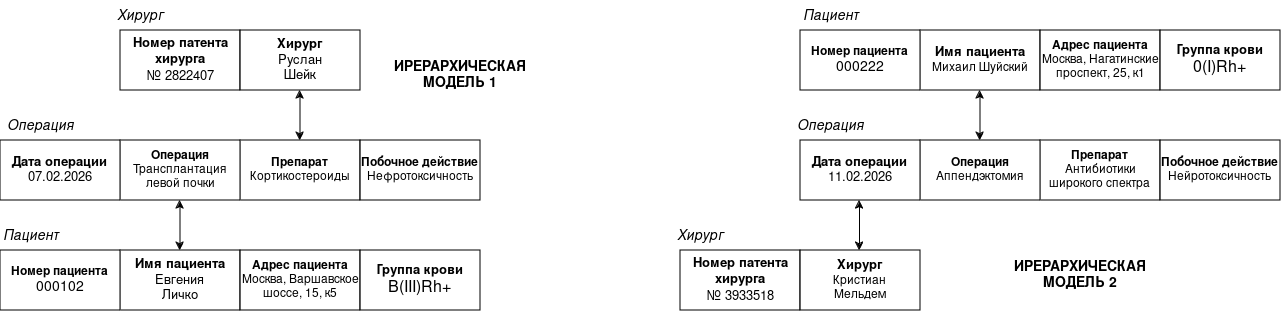

The diagram above was exported from draw.io. Its source (the exported page's mxGraphModel, read from the mxfile embedded in the PNG):
<mxGraphModel dx="2020" dy="1027" grid="1" gridSize="10" guides="1" tooltips="1" connect="1" arrows="1" fold="1" page="1" pageScale="1" pageWidth="827" pageHeight="1169" math="0" shadow="0">
  <root>
    <mxCell id="0" />
    <mxCell id="1" parent="0" />
    <mxCell id="ItUOFQWWk0OMwmG1Sey8-1" parent="1" style="rounded=0;whiteSpace=wrap;html=1;" value="&lt;div&gt;&lt;font style=&quot;font-size: 13px;&quot;&gt;&lt;b&gt;Номер патента хирурга&lt;br&gt;&lt;/b&gt;&lt;/font&gt;&lt;/div&gt;&lt;div&gt;&lt;font style=&quot;font-size: 13px;&quot;&gt;№ 2822407&lt;/font&gt;&lt;font style=&quot;font-size: 14px;&quot;&gt;&lt;font&gt;&lt;span class=&quot;uJ19be notranslate&quot; data-sfc-root=&quot;c&quot; data-wiz-uids=&quot;mjaENc_h,mjaENc_i&quot; data-sfc-cb=&quot;&quot; data-processed=&quot;true&quot;&gt;&lt;span class=&quot;vKEkVd&quot; data-animation-atomic=&quot;&quot; data-wiz-attrbind=&quot;class=mjaENc_g/TKHnVd&quot; data-processed=&quot;true&quot;&gt;&lt;span aria-hidden=&quot;true&quot; data-processed=&quot;true&quot;&gt;&lt;/span&gt;&lt;/span&gt;&lt;/span&gt;&lt;/font&gt;&lt;/font&gt;&lt;/div&gt;" vertex="1">
      <mxGeometry height="60" width="120" x="190" y="80" as="geometry" />
    </mxCell>
    <mxCell id="ItUOFQWWk0OMwmG1Sey8-2" parent="1" style="rounded=0;whiteSpace=wrap;html=1;" value="&lt;div&gt;&lt;font style=&quot;font-size: 13px;&quot;&gt;&lt;b&gt;Хирург&lt;br&gt;&lt;/b&gt;&lt;/font&gt;&lt;/div&gt;&lt;div&gt;&lt;font style=&quot;font-size: 13px;&quot;&gt;Руслан&lt;/font&gt;&lt;/div&gt;&lt;div&gt;&lt;font style=&quot;font-size: 13px;&quot;&gt;Шейк&lt;font&gt;&lt;br&gt;&lt;/font&gt;&lt;/font&gt;&lt;/div&gt;" vertex="1">
      <mxGeometry height="60" width="120" x="310" y="80" as="geometry" />
    </mxCell>
    <mxCell id="ItUOFQWWk0OMwmG1Sey8-4" parent="1" style="rounded=0;whiteSpace=wrap;html=1;" value="&lt;div&gt;&lt;b&gt;Препарат&lt;/b&gt;&lt;br&gt;&lt;/div&gt;&lt;div&gt;Кортикостероиды&lt;/div&gt;" vertex="1">
      <mxGeometry height="60" width="120" x="310" y="190" as="geometry" />
    </mxCell>
    <mxCell id="ItUOFQWWk0OMwmG1Sey8-5" parent="1" style="rounded=0;whiteSpace=wrap;html=1;" value="&lt;div&gt;&lt;span class=&quot;T286Pc&quot; data-sfc-cp=&quot;&quot; data-sfc-root=&quot;c&quot; data-sfc-cb=&quot;&quot; data-complete=&quot;true&quot;&gt;&lt;span class=&quot;Yjhzub&quot; data-sfc-root=&quot;c&quot; data-sfc-cb=&quot;&quot; data-complete=&quot;true&quot; aria-owns=&quot;action-menu-parent-container&quot;&gt;&lt;b&gt;Побочное действие&lt;br&gt;&lt;/b&gt;&lt;/span&gt;&lt;/span&gt;&lt;/div&gt;&lt;div&gt;&lt;span class=&quot;T286Pc&quot; data-sfc-cp=&quot;&quot; data-sfc-root=&quot;c&quot; data-sfc-cb=&quot;&quot; data-complete=&quot;true&quot;&gt;&lt;span class=&quot;Yjhzub&quot; data-sfc-root=&quot;c&quot; data-sfc-cb=&quot;&quot; data-complete=&quot;true&quot; aria-owns=&quot;action-menu-parent-container&quot;&gt;Нефротоксичность&lt;/span&gt;&lt;/span&gt;&lt;/div&gt;&lt;div&gt;&lt;span class=&quot;T286Pc&quot; data-sfc-cp=&quot;&quot; data-sfc-root=&quot;c&quot; data-sfc-cb=&quot;&quot; data-complete=&quot;true&quot;&gt;&lt;span class=&quot;Yjhzub&quot; data-sfc-root=&quot;c&quot; data-sfc-cb=&quot;&quot; data-complete=&quot;true&quot; aria-owns=&quot;action-menu-parent-container&quot;&gt;&lt;/span&gt;&lt;/span&gt;&lt;/div&gt;" vertex="1">
      <mxGeometry height="60" width="120" x="430" y="190" as="geometry" />
    </mxCell>
    <mxCell id="ItUOFQWWk0OMwmG1Sey8-6" parent="1" style="rounded=0;whiteSpace=wrap;html=1;" value="&lt;div&gt;&lt;font&gt;&lt;b&gt;Операция&lt;br&gt;&lt;/b&gt;&lt;/font&gt;&lt;/div&gt;&lt;div&gt;&lt;font&gt;Трансплантация левой почки&lt;/font&gt;&lt;/div&gt;" vertex="1">
      <mxGeometry height="60" width="120" x="190" y="190" as="geometry" />
    </mxCell>
    <mxCell id="ItUOFQWWk0OMwmG1Sey8-7" parent="1" style="rounded=0;whiteSpace=wrap;html=1;" value="&lt;div&gt;&lt;font style=&quot;font-size: 13px;&quot;&gt;&lt;b&gt;Дата операции&lt;br&gt;&lt;/b&gt;&lt;/font&gt;&lt;/div&gt;&lt;div&gt;&lt;font style=&quot;font-size: 13px;&quot;&gt;07.02.2026&lt;/font&gt;&lt;/div&gt;" vertex="1">
      <mxGeometry height="60" width="120" x="70" y="190" as="geometry" />
    </mxCell>
    <mxCell id="ItUOFQWWk0OMwmG1Sey8-8" edge="1" parent="1" style="endArrow=classic;startArrow=classic;html=1;rounded=0;" value="">
      <mxGeometry height="50" relative="1" width="50" as="geometry">
        <mxPoint x="249.5" y="250" as="sourcePoint" />
        <mxPoint x="249.5" y="300" as="targetPoint" />
      </mxGeometry>
    </mxCell>
    <mxCell id="ItUOFQWWk0OMwmG1Sey8-9" parent="1" style="rounded=0;whiteSpace=wrap;html=1;" value="&lt;div&gt;&lt;font style=&quot;font-size: 13px;&quot;&gt;&lt;b&gt;Имя пациента&lt;font&gt;&lt;br&gt;&lt;/font&gt;&lt;/b&gt;&lt;/font&gt;&lt;/div&gt;&lt;div&gt;&lt;font style=&quot;font-size: 13px;&quot;&gt;Евгения&lt;/font&gt;&lt;/div&gt;&lt;div&gt;&lt;font style=&quot;font-size: 13px;&quot;&gt;Личко&lt;/font&gt;&lt;br&gt;&lt;/div&gt;" vertex="1">
      <mxGeometry height="60" width="120" x="190" y="300" as="geometry" />
    </mxCell>
    <mxCell id="ItUOFQWWk0OMwmG1Sey8-10" parent="1" style="rounded=0;whiteSpace=wrap;html=1;" value="&lt;div&gt;&lt;b&gt;Номер пациента&lt;/b&gt;&lt;br&gt;&lt;/div&gt;&lt;div&gt;&lt;font style=&quot;font-size: 14px;&quot;&gt;000102&lt;/font&gt;&lt;/div&gt;" vertex="1">
      <mxGeometry height="60" width="120" x="70" y="300" as="geometry" />
    </mxCell>
    <mxCell id="ItUOFQWWk0OMwmG1Sey8-11" parent="1" style="rounded=0;whiteSpace=wrap;html=1;" value="&lt;div&gt;&lt;font&gt;&lt;b&gt;Адрес пациента&lt;br&gt;&lt;/b&gt;&lt;/font&gt;&lt;/div&gt;&lt;div&gt;&lt;font&gt;Москва, Варшавское шоссе, 15, к5&lt;/font&gt;&lt;/div&gt;" vertex="1">
      <mxGeometry height="60" width="120" x="310" y="300" as="geometry" />
    </mxCell>
    <mxCell id="ItUOFQWWk0OMwmG1Sey8-12" parent="1" style="rounded=0;whiteSpace=wrap;html=1;" value="&lt;div&gt;&lt;font style=&quot;font-size: 13px;&quot;&gt;&lt;b&gt;Группа крови&lt;br&gt;&lt;/b&gt;&lt;/font&gt;&lt;/div&gt;&lt;div&gt;&lt;font style=&quot;font-size: 16px;&quot;&gt;В(III)Rh+&lt;/font&gt;&lt;/div&gt;" vertex="1">
      <mxGeometry height="60" width="120" x="430" y="300" as="geometry" />
    </mxCell>
    <mxCell id="ItUOFQWWk0OMwmG1Sey8-13" parent="1" style="text;html=1;whiteSpace=wrap;strokeColor=none;fillColor=none;align=center;verticalAlign=middle;rounded=0;fontStyle=2" value="&lt;font style=&quot;font-size: 14px;&quot;&gt;Хирург&lt;/font&gt;" vertex="1">
      <mxGeometry height="30" width="60" x="180" y="50" as="geometry" />
    </mxCell>
    <mxCell id="ItUOFQWWk0OMwmG1Sey8-14" parent="1" style="text;html=1;whiteSpace=wrap;strokeColor=none;fillColor=none;align=center;verticalAlign=middle;rounded=0;" value="&lt;font style=&quot;font-size: 14px;&quot;&gt;&lt;i&gt;Операция&lt;/i&gt;&lt;/font&gt;" vertex="1">
      <mxGeometry height="30" width="60" x="80" y="160" as="geometry" />
    </mxCell>
    <mxCell id="ItUOFQWWk0OMwmG1Sey8-15" parent="1" style="text;html=1;whiteSpace=wrap;strokeColor=none;fillColor=none;align=center;verticalAlign=middle;rounded=0;" value="&lt;font style=&quot;font-size: 14px;&quot;&gt;&lt;i&gt;Пациент&lt;/i&gt;&lt;/font&gt;" vertex="1">
      <mxGeometry height="30" width="60" x="70" y="270" as="geometry" />
    </mxCell>
    <mxCell id="ItUOFQWWk0OMwmG1Sey8-17" edge="1" parent="1" style="endArrow=classic;startArrow=classic;html=1;rounded=0;" value="">
      <mxGeometry height="50" relative="1" width="50" as="geometry">
        <mxPoint x="369.5" y="140" as="sourcePoint" />
        <mxPoint x="369.5" y="190" as="targetPoint" />
      </mxGeometry>
    </mxCell>
    <mxCell id="ItUOFQWWk0OMwmG1Sey8-18" parent="1" style="text;html=1;whiteSpace=wrap;strokeColor=none;fillColor=none;align=center;verticalAlign=middle;rounded=0;" value="&lt;font style=&quot;font-size: 14px;&quot;&gt;&lt;b&gt;ИРЕРАРХИЧЕСКАЯ МОДЕЛЬ 1&lt;/b&gt;&lt;/font&gt;" vertex="1">
      <mxGeometry height="30" width="140" x="460" y="110" as="geometry" />
    </mxCell>
    <mxCell id="ItUOFQWWk0OMwmG1Sey8-19" parent="1" style="rounded=0;whiteSpace=wrap;html=1;" value="&lt;div&gt;&lt;font style=&quot;font-size: 13px;&quot;&gt;&lt;b&gt;Имя пациента&lt;font&gt;&lt;br&gt;&lt;/font&gt;&lt;/b&gt;&lt;/font&gt;&lt;/div&gt;Михаил Шуйский" vertex="1">
      <mxGeometry height="60" width="120" x="990" y="80" as="geometry" />
    </mxCell>
    <mxCell id="ItUOFQWWk0OMwmG1Sey8-20" parent="1" style="rounded=0;whiteSpace=wrap;html=1;" value="&lt;div&gt;&lt;b&gt;Номер пациента&lt;/b&gt;&lt;br&gt;&lt;/div&gt;&lt;div&gt;&lt;font style=&quot;font-size: 14px;&quot;&gt;000222&lt;/font&gt;&lt;/div&gt;" vertex="1">
      <mxGeometry height="60" width="120" x="870" y="80" as="geometry" />
    </mxCell>
    <mxCell id="ItUOFQWWk0OMwmG1Sey8-21" parent="1" style="rounded=0;whiteSpace=wrap;html=1;" value="&lt;div&gt;&lt;font&gt;&lt;b&gt;Адрес пациента&lt;br&gt;&lt;/b&gt;&lt;/font&gt;&lt;/div&gt;&lt;div&gt;&lt;font&gt;Москва, Нагатинские проспект, 25, к1&lt;/font&gt;&lt;/div&gt;" vertex="1">
      <mxGeometry height="60" width="120" x="1110" y="80" as="geometry" />
    </mxCell>
    <mxCell id="ItUOFQWWk0OMwmG1Sey8-22" parent="1" style="rounded=0;whiteSpace=wrap;html=1;" value="&lt;div&gt;&lt;font style=&quot;font-size: 13px;&quot;&gt;&lt;b&gt;Группа крови&lt;br&gt;&lt;/b&gt;&lt;/font&gt;&lt;/div&gt;&lt;div&gt;&lt;font style=&quot;font-size: 16px;&quot;&gt;0(I)Rh+&lt;/font&gt;&lt;/div&gt;" vertex="1">
      <mxGeometry height="60" width="120" x="1230" y="80" as="geometry" />
    </mxCell>
    <mxCell id="ItUOFQWWk0OMwmG1Sey8-23" parent="1" style="text;html=1;whiteSpace=wrap;strokeColor=none;fillColor=none;align=center;verticalAlign=middle;rounded=0;" value="&lt;font style=&quot;font-size: 14px;&quot;&gt;&lt;i&gt;Пациент&lt;/i&gt;&lt;/font&gt;" vertex="1">
      <mxGeometry height="30" width="60" x="870" y="50" as="geometry" />
    </mxCell>
    <mxCell id="ItUOFQWWk0OMwmG1Sey8-24" parent="1" style="rounded=0;whiteSpace=wrap;html=1;" value="&lt;div&gt;&lt;b&gt;Препарат&lt;/b&gt;&lt;br&gt;&lt;/div&gt;&lt;div&gt;Антибиотики широкого спектра&lt;br&gt;&lt;/div&gt;" vertex="1">
      <mxGeometry height="60" width="120" x="1110" y="190" as="geometry" />
    </mxCell>
    <mxCell id="ItUOFQWWk0OMwmG1Sey8-25" parent="1" style="rounded=0;whiteSpace=wrap;html=1;" value="&lt;div&gt;&lt;span class=&quot;T286Pc&quot; data-sfc-cp=&quot;&quot; data-sfc-root=&quot;c&quot; data-sfc-cb=&quot;&quot; data-complete=&quot;true&quot;&gt;&lt;span class=&quot;Yjhzub&quot; data-sfc-root=&quot;c&quot; data-sfc-cb=&quot;&quot; data-complete=&quot;true&quot; aria-owns=&quot;action-menu-parent-container&quot;&gt;&lt;b&gt;Побочное действие&lt;br&gt;&lt;/b&gt;&lt;/span&gt;&lt;/span&gt;&lt;/div&gt;&lt;div&gt;Нейротоксичность&lt;/div&gt;&lt;div&gt;&lt;span class=&quot;T286Pc&quot; data-sfc-cp=&quot;&quot; data-sfc-root=&quot;c&quot; data-sfc-cb=&quot;&quot; data-complete=&quot;true&quot;&gt;&lt;span class=&quot;Yjhzub&quot; data-sfc-root=&quot;c&quot; data-sfc-cb=&quot;&quot; data-complete=&quot;true&quot; aria-owns=&quot;action-menu-parent-container&quot;&gt;&lt;/span&gt;&lt;/span&gt;&lt;/div&gt;" vertex="1">
      <mxGeometry height="60" width="120" x="1230" y="190" as="geometry" />
    </mxCell>
    <mxCell id="ItUOFQWWk0OMwmG1Sey8-26" parent="1" style="rounded=0;whiteSpace=wrap;html=1;" value="&lt;div&gt;&lt;font&gt;&lt;b&gt;Операция&lt;br&gt;&lt;/b&gt;&lt;/font&gt;&lt;/div&gt;&lt;div&gt;Аппендэктомия&lt;/div&gt;" vertex="1">
      <mxGeometry height="60" width="120" x="990" y="190" as="geometry" />
    </mxCell>
    <mxCell id="ItUOFQWWk0OMwmG1Sey8-27" parent="1" style="rounded=0;whiteSpace=wrap;html=1;" value="&lt;div&gt;&lt;font style=&quot;font-size: 13px;&quot;&gt;&lt;b&gt;Дата операции&lt;br&gt;&lt;/b&gt;&lt;/font&gt;&lt;/div&gt;&lt;div&gt;&lt;font style=&quot;font-size: 13px;&quot;&gt;11.02.2026&lt;/font&gt;&lt;/div&gt;" vertex="1">
      <mxGeometry height="60" width="120" x="870" y="190" as="geometry" />
    </mxCell>
    <mxCell id="ItUOFQWWk0OMwmG1Sey8-28" edge="1" parent="1" style="endArrow=classic;startArrow=classic;html=1;rounded=0;" value="">
      <mxGeometry height="50" relative="1" width="50" as="geometry">
        <mxPoint x="1049.5" y="140" as="sourcePoint" />
        <mxPoint x="1049.5" y="190" as="targetPoint" />
      </mxGeometry>
    </mxCell>
    <mxCell id="ItUOFQWWk0OMwmG1Sey8-29" parent="1" style="text;html=1;whiteSpace=wrap;strokeColor=none;fillColor=none;align=center;verticalAlign=middle;rounded=0;" value="&lt;font style=&quot;font-size: 14px;&quot;&gt;&lt;i&gt;Операция&lt;/i&gt;&lt;/font&gt;" vertex="1">
      <mxGeometry height="30" width="60" x="870" y="160" as="geometry" />
    </mxCell>
    <mxCell id="ItUOFQWWk0OMwmG1Sey8-30" parent="1" style="rounded=0;whiteSpace=wrap;html=1;" value="&lt;div&gt;&lt;font style=&quot;font-size: 13px;&quot;&gt;&lt;b&gt;Номер патента хирурга&lt;br&gt;&lt;/b&gt;&lt;/font&gt;&lt;/div&gt;&lt;div&gt;&lt;font style=&quot;font-size: 13px;&quot;&gt;№ 3933518&lt;/font&gt;&lt;font style=&quot;font-size: 14px;&quot;&gt;&lt;font&gt;&lt;span class=&quot;uJ19be notranslate&quot; data-sfc-root=&quot;c&quot; data-wiz-uids=&quot;mjaENc_h,mjaENc_i&quot; data-sfc-cb=&quot;&quot; data-processed=&quot;true&quot;&gt;&lt;span class=&quot;vKEkVd&quot; data-animation-atomic=&quot;&quot; data-wiz-attrbind=&quot;class=mjaENc_g/TKHnVd&quot; data-processed=&quot;true&quot;&gt;&lt;span aria-hidden=&quot;true&quot; data-processed=&quot;true&quot;&gt;&lt;/span&gt;&lt;/span&gt;&lt;/span&gt;&lt;/font&gt;&lt;/font&gt;&lt;/div&gt;" vertex="1">
      <mxGeometry height="60" width="120" x="750" y="300" as="geometry" />
    </mxCell>
    <mxCell id="ItUOFQWWk0OMwmG1Sey8-31" parent="1" style="rounded=0;whiteSpace=wrap;html=1;" value="&lt;div&gt;&lt;font style=&quot;font-size: 13px;&quot;&gt;&lt;b&gt;Хирург&lt;br&gt;&lt;/b&gt;&lt;/font&gt;&lt;/div&gt;Кристиан&lt;br&gt;Мельдем" vertex="1">
      <mxGeometry height="60" width="120" x="870" y="300" as="geometry" />
    </mxCell>
    <mxCell id="ItUOFQWWk0OMwmG1Sey8-32" parent="1" style="text;html=1;whiteSpace=wrap;strokeColor=none;fillColor=none;align=center;verticalAlign=middle;rounded=0;fontStyle=2" value="&lt;font style=&quot;font-size: 14px;&quot;&gt;Хирург&lt;/font&gt;" vertex="1">
      <mxGeometry height="30" width="60" x="740" y="270" as="geometry" />
    </mxCell>
    <mxCell id="ItUOFQWWk0OMwmG1Sey8-33" edge="1" parent="1" style="endArrow=classic;startArrow=classic;html=1;rounded=0;" value="">
      <mxGeometry height="50" relative="1" width="50" as="geometry">
        <mxPoint x="929" y="250" as="sourcePoint" />
        <mxPoint x="929" y="300" as="targetPoint" />
      </mxGeometry>
    </mxCell>
    <mxCell id="ItUOFQWWk0OMwmG1Sey8-34" parent="1" style="text;html=1;whiteSpace=wrap;strokeColor=none;fillColor=none;align=center;verticalAlign=middle;rounded=0;" value="&lt;font style=&quot;font-size: 14px;&quot;&gt;&lt;b&gt;ИРЕРАРХИЧЕСКАЯ МОДЕЛЬ 2&lt;/b&gt;&lt;/font&gt;" vertex="1">
      <mxGeometry height="30" width="140" x="1080" y="310" as="geometry" />
    </mxCell>
  </root>
</mxGraphModel>